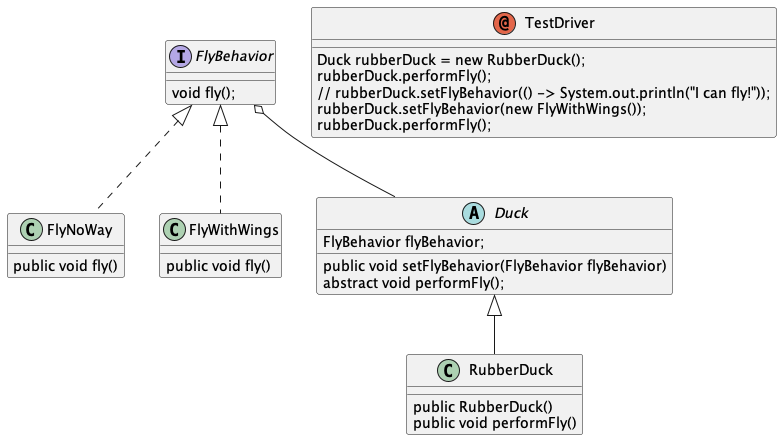

The diagram above was rendered by PlantUML. Its source (embedded in the PNG):
@startuml uml
interface FlyBehavior {
    void fly();
}
        class FlyNoWay implements FlyBehavior{
            public void fly() 
        }
        class FlyWithWings implements FlyBehavior{
            public void fly() 
        }


FlyBehavior o-- Duck
abstract class Duck {
    FlyBehavior flyBehavior;

    public void setFlyBehavior(FlyBehavior flyBehavior) 
    abstract void performFly();
}
        class RubberDuck extends Duck {
            public RubberDuck() 
            public void performFly() 
        }

annotation TestDriver {
        Duck rubberDuck = new RubberDuck();
        rubberDuck.performFly();
        // rubberDuck.setFlyBehavior(() -> System.out.println("I can fly!"));
        rubberDuck.setFlyBehavior(new FlyWithWings());
        rubberDuck.performFly();
}

@enduml